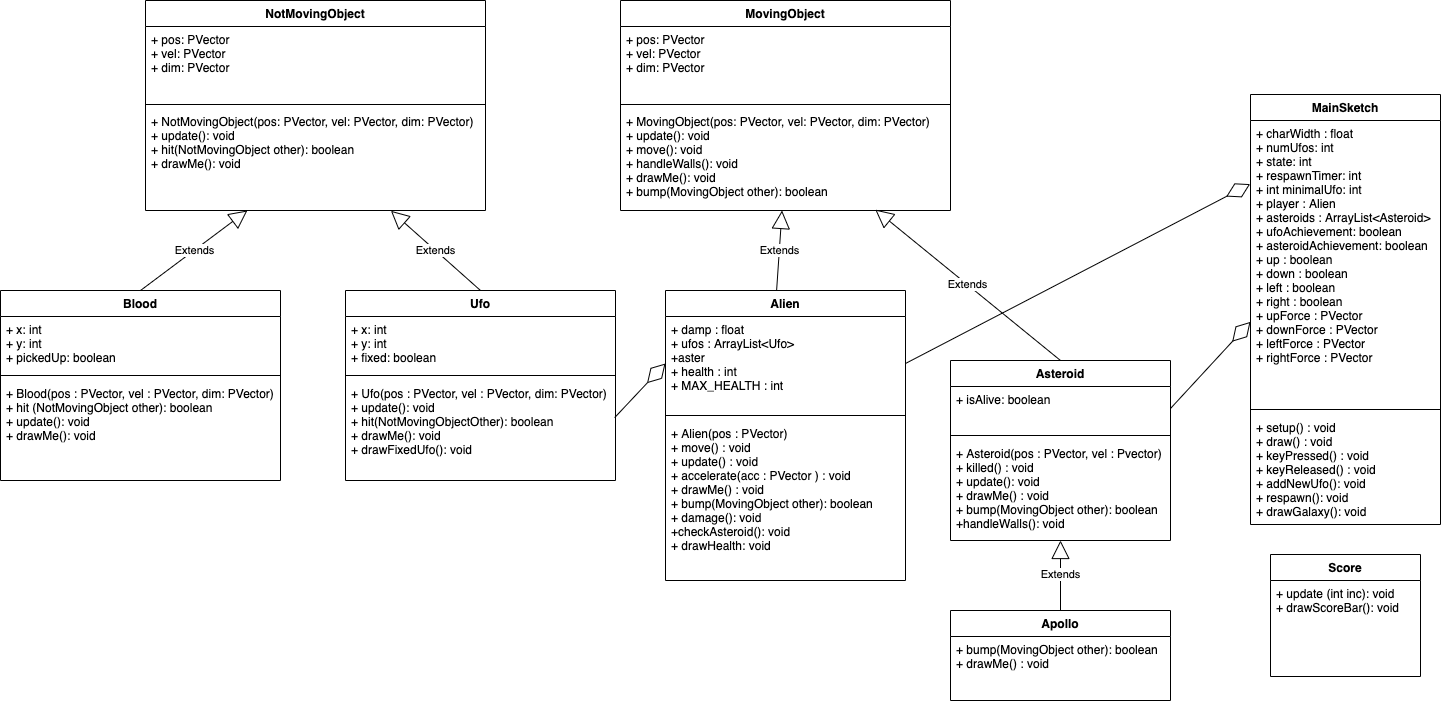

The diagram above was exported from draw.io. Its source (the exported page's mxGraphModel, read from the mxfile embedded in the PNG):
<mxGraphModel dx="1351" dy="799" grid="1" gridSize="10" guides="1" tooltips="1" connect="1" arrows="1" fold="1" page="1" pageScale="1" pageWidth="850" pageHeight="1100" math="0" shadow="0">
  <root>
    <mxCell id="0" />
    <mxCell id="1" parent="0" />
    <mxCell id="1FspTPDI8WhpWCIOlmym-1" value="Alien" style="swimlane;fontStyle=1;align=center;verticalAlign=top;childLayout=stackLayout;horizontal=1;startSize=26;horizontalStack=0;resizeParent=1;resizeParentMax=0;resizeLast=0;collapsible=1;marginBottom=0;" parent="1" vertex="1">
      <mxGeometry x="1115" y="370" width="240" height="290" as="geometry" />
    </mxCell>
    <mxCell id="1FspTPDI8WhpWCIOlmym-2" value="+ damp : float&#10;+ ufos : ArrayList&lt;Ufo&gt;&#10;+aster&#10;+ health : int&#10;+ MAX_HEALTH : int" style="text;strokeColor=none;fillColor=none;align=left;verticalAlign=top;spacingLeft=4;spacingRight=4;overflow=hidden;rotatable=0;points=[[0,0.5],[1,0.5]];portConstraint=eastwest;" parent="1FspTPDI8WhpWCIOlmym-1" vertex="1">
      <mxGeometry y="26" width="240" height="94" as="geometry" />
    </mxCell>
    <mxCell id="1FspTPDI8WhpWCIOlmym-3" value="" style="line;strokeWidth=1;fillColor=none;align=left;verticalAlign=middle;spacingTop=-1;spacingLeft=3;spacingRight=3;rotatable=0;labelPosition=right;points=[];portConstraint=eastwest;" parent="1FspTPDI8WhpWCIOlmym-1" vertex="1">
      <mxGeometry y="120" width="240" height="10" as="geometry" />
    </mxCell>
    <mxCell id="1FspTPDI8WhpWCIOlmym-4" value="+ Alien(pos : PVector)&#10;+ move() : void&#10;+ update() : void&#10;+ accelerate(acc : PVector ) : void&#10;+ drawMe() : void&#10;+ bump(MovingObject other): boolean&#10;+ damage(): void&#10;+checkAsteroid(): void&#10;+ drawHealth: void" style="text;strokeColor=none;fillColor=none;align=left;verticalAlign=top;spacingLeft=4;spacingRight=4;overflow=hidden;rotatable=0;points=[[0,0.5],[1,0.5]];portConstraint=eastwest;" parent="1FspTPDI8WhpWCIOlmym-1" vertex="1">
      <mxGeometry y="130" width="240" height="160" as="geometry" />
    </mxCell>
    <mxCell id="1FspTPDI8WhpWCIOlmym-5" value="Ufo" style="swimlane;fontStyle=1;align=center;verticalAlign=top;childLayout=stackLayout;horizontal=1;startSize=26;horizontalStack=0;resizeParent=1;resizeParentMax=0;resizeLast=0;collapsible=1;marginBottom=0;" parent="1" vertex="1">
      <mxGeometry x="795" y="370" width="270" height="190" as="geometry" />
    </mxCell>
    <mxCell id="1FspTPDI8WhpWCIOlmym-6" value="+ x: int&#10;+ y: int&#10;+ fixed: boolean&#10;" style="text;strokeColor=none;fillColor=none;align=left;verticalAlign=top;spacingLeft=4;spacingRight=4;overflow=hidden;rotatable=0;points=[[0,0.5],[1,0.5]];portConstraint=eastwest;" parent="1FspTPDI8WhpWCIOlmym-5" vertex="1">
      <mxGeometry y="26" width="270" height="54" as="geometry" />
    </mxCell>
    <mxCell id="1FspTPDI8WhpWCIOlmym-7" value="" style="line;strokeWidth=1;fillColor=none;align=left;verticalAlign=middle;spacingTop=-1;spacingLeft=3;spacingRight=3;rotatable=0;labelPosition=right;points=[];portConstraint=eastwest;" parent="1FspTPDI8WhpWCIOlmym-5" vertex="1">
      <mxGeometry y="80" width="270" height="10" as="geometry" />
    </mxCell>
    <mxCell id="1FspTPDI8WhpWCIOlmym-8" value="+ Ufo(pos : PVector, vel : PVector, dim: PVector)&#10;+ update(): void&#10;+ hit(NotMovingObjectOther): boolean&#10;+ drawMe(): void&#10;+ drawFixedUfo(): void&#10;" style="text;strokeColor=none;fillColor=none;align=left;verticalAlign=top;spacingLeft=4;spacingRight=4;overflow=hidden;rotatable=0;points=[[0,0.5],[1,0.5]];portConstraint=eastwest;" parent="1FspTPDI8WhpWCIOlmym-5" vertex="1">
      <mxGeometry y="90" width="270" height="100" as="geometry" />
    </mxCell>
    <mxCell id="1FspTPDI8WhpWCIOlmym-20" value="MainSketch" style="swimlane;fontStyle=1;align=center;verticalAlign=top;childLayout=stackLayout;horizontal=1;startSize=26;horizontalStack=0;resizeParent=1;resizeParentMax=0;resizeLast=0;collapsible=1;marginBottom=0;" parent="1" vertex="1">
      <mxGeometry x="1700" y="174" width="190" height="430" as="geometry" />
    </mxCell>
    <mxCell id="1FspTPDI8WhpWCIOlmym-21" value="+ charWidth : float&#10;+ numUfos: int&#10;+ state: int&#10;+ respawnTimer: int&#10;+ int minimalUfo: int&#10;+ player : Alien&#10;+ asteroids : ArrayList&lt;Asteroid&gt;&#10;+ ufoAchievement: boolean&#10;+ asteroidAchievement: boolean&#10;+ up : boolean&#10;+ down : boolean&#10;+ left : boolean&#10;+ right : boolean&#10;+ upForce : PVector&#10;+ downForce : PVector&#10;+ leftForce : PVector&#10;+ rightForce : PVector" style="text;strokeColor=none;fillColor=none;align=left;verticalAlign=top;spacingLeft=4;spacingRight=4;overflow=hidden;rotatable=0;points=[[0,0.5],[1,0.5]];portConstraint=eastwest;" parent="1FspTPDI8WhpWCIOlmym-20" vertex="1">
      <mxGeometry y="26" width="190" height="284" as="geometry" />
    </mxCell>
    <mxCell id="1FspTPDI8WhpWCIOlmym-22" value="" style="line;strokeWidth=1;fillColor=none;align=left;verticalAlign=middle;spacingTop=-1;spacingLeft=3;spacingRight=3;rotatable=0;labelPosition=right;points=[];portConstraint=eastwest;" parent="1FspTPDI8WhpWCIOlmym-20" vertex="1">
      <mxGeometry y="310" width="190" height="10" as="geometry" />
    </mxCell>
    <mxCell id="1FspTPDI8WhpWCIOlmym-23" value="+ setup() : void&#10;+ draw() : void&#10;+ keyPressed() : void&#10;+ keyReleased() : void&#10;+ addNewUfo(): void&#10;+ respawn(): void&#10;+ drawGalaxy(): void" style="text;strokeColor=none;fillColor=none;align=left;verticalAlign=top;spacingLeft=4;spacingRight=4;overflow=hidden;rotatable=0;points=[[0,0.5],[1,0.5]];portConstraint=eastwest;" parent="1FspTPDI8WhpWCIOlmym-20" vertex="1">
      <mxGeometry y="320" width="190" height="110" as="geometry" />
    </mxCell>
    <mxCell id="1FspTPDI8WhpWCIOlmym-24" value="MovingObject" style="swimlane;fontStyle=1;align=center;verticalAlign=top;childLayout=stackLayout;horizontal=1;startSize=26;horizontalStack=0;resizeParent=1;resizeParentMax=0;resizeLast=0;collapsible=1;marginBottom=0;" parent="1" vertex="1">
      <mxGeometry x="1070" y="80" width="330" height="210" as="geometry" />
    </mxCell>
    <mxCell id="1FspTPDI8WhpWCIOlmym-25" value="+ pos: PVector&#10;+ vel: PVector&#10;+ dim: PVector" style="text;strokeColor=none;fillColor=none;align=left;verticalAlign=top;spacingLeft=4;spacingRight=4;overflow=hidden;rotatable=0;points=[[0,0.5],[1,0.5]];portConstraint=eastwest;" parent="1FspTPDI8WhpWCIOlmym-24" vertex="1">
      <mxGeometry y="26" width="330" height="74" as="geometry" />
    </mxCell>
    <mxCell id="1FspTPDI8WhpWCIOlmym-26" value="" style="line;strokeWidth=1;fillColor=none;align=left;verticalAlign=middle;spacingTop=-1;spacingLeft=3;spacingRight=3;rotatable=0;labelPosition=right;points=[];portConstraint=eastwest;" parent="1FspTPDI8WhpWCIOlmym-24" vertex="1">
      <mxGeometry y="100" width="330" height="8" as="geometry" />
    </mxCell>
    <mxCell id="1FspTPDI8WhpWCIOlmym-27" value="+ MovingObject(pos: PVector, vel: PVector, dim: PVector)&#10;+ update(): void&#10;+ move(): void&#10;+ handleWalls(): void&#10;+ drawMe(): void&#10;+ bump(MovingObject other): boolean" style="text;strokeColor=none;fillColor=none;align=left;verticalAlign=top;spacingLeft=4;spacingRight=4;overflow=hidden;rotatable=0;points=[[0,0.5],[1,0.5]];portConstraint=eastwest;" parent="1FspTPDI8WhpWCIOlmym-24" vertex="1">
      <mxGeometry y="108" width="330" height="102" as="geometry" />
    </mxCell>
    <mxCell id="1FspTPDI8WhpWCIOlmym-31" value="Extends" style="endArrow=block;endSize=16;endFill=0;html=1;exitX=0.463;exitY=-0.001;exitDx=0;exitDy=0;exitPerimeter=0;" parent="1" source="1FspTPDI8WhpWCIOlmym-1" target="1FspTPDI8WhpWCIOlmym-27" edge="1">
      <mxGeometry width="160" relative="1" as="geometry">
        <mxPoint x="1065" y="390" as="sourcePoint" />
        <mxPoint x="1225" y="390" as="targetPoint" />
      </mxGeometry>
    </mxCell>
    <mxCell id="1FspTPDI8WhpWCIOlmym-32" value="Extends" style="endArrow=block;endSize=16;endFill=0;html=1;entryX=0.772;entryY=0.991;entryDx=0;entryDy=0;entryPerimeter=0;exitX=0.5;exitY=0;exitDx=0;exitDy=0;" parent="1" source="MglyX1a6V5cXsjY2pUjO-4" target="1FspTPDI8WhpWCIOlmym-27" edge="1">
      <mxGeometry width="160" relative="1" as="geometry">
        <mxPoint x="1505" y="330" as="sourcePoint" />
        <mxPoint x="1565" y="310" as="targetPoint" />
      </mxGeometry>
    </mxCell>
    <mxCell id="1FspTPDI8WhpWCIOlmym-54" value="" style="endArrow=diamondThin;endFill=0;endSize=24;html=1;exitX=0.997;exitY=0.371;exitDx=0;exitDy=0;exitPerimeter=0;entryX=0;entryY=0.5;entryDx=0;entryDy=0;" parent="1" source="1FspTPDI8WhpWCIOlmym-8" target="1FspTPDI8WhpWCIOlmym-2" edge="1">
      <mxGeometry width="160" relative="1" as="geometry">
        <mxPoint x="1185" y="410" as="sourcePoint" />
        <mxPoint x="1345" y="410" as="targetPoint" />
      </mxGeometry>
    </mxCell>
    <mxCell id="MglyX1a6V5cXsjY2pUjO-2" value="Score" style="swimlane;fontStyle=1;align=center;verticalAlign=top;childLayout=stackLayout;horizontal=1;startSize=26;horizontalStack=0;resizeParent=1;resizeParentMax=0;resizeLast=0;collapsible=1;marginBottom=0;" parent="1" vertex="1">
      <mxGeometry x="1720" y="634" width="150" height="122" as="geometry" />
    </mxCell>
    <mxCell id="MglyX1a6V5cXsjY2pUjO-3" value="+ update (int inc): void&#10;+ drawScoreBar(): void" style="text;strokeColor=none;fillColor=none;align=left;verticalAlign=top;spacingLeft=4;spacingRight=4;overflow=hidden;rotatable=0;points=[[0,0.5],[1,0.5]];portConstraint=eastwest;" parent="MglyX1a6V5cXsjY2pUjO-2" vertex="1">
      <mxGeometry y="26" width="150" height="96" as="geometry" />
    </mxCell>
    <mxCell id="MglyX1a6V5cXsjY2pUjO-4" value="Asteroid" style="swimlane;fontStyle=1;align=center;verticalAlign=top;childLayout=stackLayout;horizontal=1;startSize=26;horizontalStack=0;resizeParent=1;resizeParentMax=0;resizeLast=0;collapsible=1;marginBottom=0;" parent="1" vertex="1">
      <mxGeometry x="1400" y="440" width="220" height="180" as="geometry" />
    </mxCell>
    <mxCell id="MglyX1a6V5cXsjY2pUjO-5" value="+ isAlive: boolean&#10;" style="text;strokeColor=none;fillColor=none;align=left;verticalAlign=top;spacingLeft=4;spacingRight=4;overflow=hidden;rotatable=0;points=[[0,0.5],[1,0.5]];portConstraint=eastwest;" parent="MglyX1a6V5cXsjY2pUjO-4" vertex="1">
      <mxGeometry y="26" width="220" height="44" as="geometry" />
    </mxCell>
    <mxCell id="MglyX1a6V5cXsjY2pUjO-6" value="" style="line;strokeWidth=1;fillColor=none;align=left;verticalAlign=middle;spacingTop=-1;spacingLeft=3;spacingRight=3;rotatable=0;labelPosition=right;points=[];portConstraint=eastwest;" parent="MglyX1a6V5cXsjY2pUjO-4" vertex="1">
      <mxGeometry y="70" width="220" height="10" as="geometry" />
    </mxCell>
    <mxCell id="MglyX1a6V5cXsjY2pUjO-7" value="+ Asteroid(pos : PVector, vel : Pvector)&#10;+ killed() : void&#10;+ update(): void&#10;+ drawMe() : void&#10;+ bump(MovingObject other): boolean&#10;+handleWalls(): void" style="text;strokeColor=none;fillColor=none;align=left;verticalAlign=top;spacingLeft=4;spacingRight=4;overflow=hidden;rotatable=0;points=[[0,0.5],[1,0.5]];portConstraint=eastwest;" parent="MglyX1a6V5cXsjY2pUjO-4" vertex="1">
      <mxGeometry y="80" width="220" height="100" as="geometry" />
    </mxCell>
    <mxCell id="L1Hi14acNO76JaVJXln1-2" value="Apollo" style="swimlane;fontStyle=1;align=center;verticalAlign=top;childLayout=stackLayout;horizontal=1;startSize=26;horizontalStack=0;resizeParent=1;resizeParentMax=0;resizeLast=0;collapsible=1;marginBottom=0;" vertex="1" parent="1">
      <mxGeometry x="1400" y="690" width="220" height="90" as="geometry" />
    </mxCell>
    <mxCell id="L1Hi14acNO76JaVJXln1-5" value="+ bump(MovingObject other): boolean&#10;+ drawMe() : void&#10;" style="text;strokeColor=none;fillColor=none;align=left;verticalAlign=top;spacingLeft=4;spacingRight=4;overflow=hidden;rotatable=0;points=[[0,0.5],[1,0.5]];portConstraint=eastwest;" vertex="1" parent="L1Hi14acNO76JaVJXln1-2">
      <mxGeometry y="26" width="220" height="64" as="geometry" />
    </mxCell>
    <mxCell id="L1Hi14acNO76JaVJXln1-6" value="NotMovingObject" style="swimlane;fontStyle=1;align=center;verticalAlign=top;childLayout=stackLayout;horizontal=1;startSize=26;horizontalStack=0;resizeParent=1;resizeParentMax=0;resizeLast=0;collapsible=1;marginBottom=0;" vertex="1" parent="1">
      <mxGeometry x="595" y="80" width="340" height="210" as="geometry" />
    </mxCell>
    <mxCell id="L1Hi14acNO76JaVJXln1-7" value="+ pos: PVector&#10;+ vel: PVector&#10;+ dim: PVector" style="text;strokeColor=none;fillColor=none;align=left;verticalAlign=top;spacingLeft=4;spacingRight=4;overflow=hidden;rotatable=0;points=[[0,0.5],[1,0.5]];portConstraint=eastwest;" vertex="1" parent="L1Hi14acNO76JaVJXln1-6">
      <mxGeometry y="26" width="340" height="74" as="geometry" />
    </mxCell>
    <mxCell id="L1Hi14acNO76JaVJXln1-8" value="" style="line;strokeWidth=1;fillColor=none;align=left;verticalAlign=middle;spacingTop=-1;spacingLeft=3;spacingRight=3;rotatable=0;labelPosition=right;points=[];portConstraint=eastwest;" vertex="1" parent="L1Hi14acNO76JaVJXln1-6">
      <mxGeometry y="100" width="340" height="8" as="geometry" />
    </mxCell>
    <mxCell id="L1Hi14acNO76JaVJXln1-9" value="+ NotMovingObject(pos: PVector, vel: PVector, dim: PVector)&#10;+ update(): void&#10;+ hit(NotMovingObject other): boolean&#10;+ drawMe(): void&#10;" style="text;strokeColor=none;fillColor=none;align=left;verticalAlign=top;spacingLeft=4;spacingRight=4;overflow=hidden;rotatable=0;points=[[0,0.5],[1,0.5]];portConstraint=eastwest;" vertex="1" parent="L1Hi14acNO76JaVJXln1-6">
      <mxGeometry y="108" width="340" height="102" as="geometry" />
    </mxCell>
    <mxCell id="L1Hi14acNO76JaVJXln1-10" value="Blood" style="swimlane;fontStyle=1;align=center;verticalAlign=top;childLayout=stackLayout;horizontal=1;startSize=26;horizontalStack=0;resizeParent=1;resizeParentMax=0;resizeLast=0;collapsible=1;marginBottom=0;" vertex="1" parent="1">
      <mxGeometry x="450" y="370" width="280" height="190" as="geometry" />
    </mxCell>
    <mxCell id="L1Hi14acNO76JaVJXln1-11" value="+ x: int&#10;+ y: int&#10;+ pickedUp: boolean&#10;" style="text;strokeColor=none;fillColor=none;align=left;verticalAlign=top;spacingLeft=4;spacingRight=4;overflow=hidden;rotatable=0;points=[[0,0.5],[1,0.5]];portConstraint=eastwest;" vertex="1" parent="L1Hi14acNO76JaVJXln1-10">
      <mxGeometry y="26" width="280" height="54" as="geometry" />
    </mxCell>
    <mxCell id="L1Hi14acNO76JaVJXln1-12" value="" style="line;strokeWidth=1;fillColor=none;align=left;verticalAlign=middle;spacingTop=-1;spacingLeft=3;spacingRight=3;rotatable=0;labelPosition=right;points=[];portConstraint=eastwest;" vertex="1" parent="L1Hi14acNO76JaVJXln1-10">
      <mxGeometry y="80" width="280" height="10" as="geometry" />
    </mxCell>
    <mxCell id="L1Hi14acNO76JaVJXln1-13" value="+ Blood(pos : PVector, vel : PVector, dim: PVector)&#10;+ hit (NotMovingObject other): boolean&#10;+ update(): void&#10;+ drawMe(): void&#10;&#10;" style="text;strokeColor=none;fillColor=none;align=left;verticalAlign=top;spacingLeft=4;spacingRight=4;overflow=hidden;rotatable=0;points=[[0,0.5],[1,0.5]];portConstraint=eastwest;" vertex="1" parent="L1Hi14acNO76JaVJXln1-10">
      <mxGeometry y="90" width="280" height="100" as="geometry" />
    </mxCell>
    <mxCell id="L1Hi14acNO76JaVJXln1-14" value="Extends" style="endArrow=block;endSize=16;endFill=0;html=1;exitX=0.5;exitY=0;exitDx=0;exitDy=0;" edge="1" parent="1" source="L1Hi14acNO76JaVJXln1-10" target="L1Hi14acNO76JaVJXln1-9">
      <mxGeometry width="160" relative="1" as="geometry">
        <mxPoint x="1236.12" y="379.70000000000005" as="sourcePoint" />
        <mxPoint x="690" y="291" as="targetPoint" />
      </mxGeometry>
    </mxCell>
    <mxCell id="L1Hi14acNO76JaVJXln1-15" value="Extends" style="endArrow=block;endSize=16;endFill=0;html=1;exitX=0.5;exitY=0;exitDx=0;exitDy=0;" edge="1" parent="1" source="1FspTPDI8WhpWCIOlmym-5">
      <mxGeometry width="160" relative="1" as="geometry">
        <mxPoint x="834.9999999999999" y="370" as="sourcePoint" />
        <mxPoint x="840.4149655700077" y="290.3" as="targetPoint" />
      </mxGeometry>
    </mxCell>
    <mxCell id="L1Hi14acNO76JaVJXln1-16" value="" style="endArrow=diamondThin;endFill=0;endSize=24;html=1;exitX=1;exitY=0.5;exitDx=0;exitDy=0;entryX=0;entryY=0.709;entryDx=0;entryDy=0;entryPerimeter=0;" edge="1" parent="1" source="MglyX1a6V5cXsjY2pUjO-5" target="1FspTPDI8WhpWCIOlmym-21">
      <mxGeometry width="160" relative="1" as="geometry">
        <mxPoint x="1084.16" y="507.10000000000014" as="sourcePoint" />
        <mxPoint x="1125" y="458" as="targetPoint" />
      </mxGeometry>
    </mxCell>
    <mxCell id="L1Hi14acNO76JaVJXln1-17" value="" style="endArrow=diamondThin;endFill=0;endSize=24;html=1;exitX=1;exitY=0.5;exitDx=0;exitDy=0;entryX=-0.002;entryY=0.224;entryDx=0;entryDy=0;entryPerimeter=0;" edge="1" parent="1" source="1FspTPDI8WhpWCIOlmym-2" target="1FspTPDI8WhpWCIOlmym-21">
      <mxGeometry width="160" relative="1" as="geometry">
        <mxPoint x="1094.16" y="517.1000000000001" as="sourcePoint" />
        <mxPoint x="1135" y="468" as="targetPoint" />
      </mxGeometry>
    </mxCell>
    <mxCell id="L1Hi14acNO76JaVJXln1-18" value="Extends" style="endArrow=block;endSize=16;endFill=0;html=1;exitX=0.5;exitY=0;exitDx=0;exitDy=0;" edge="1" parent="1" source="L1Hi14acNO76JaVJXln1-2">
      <mxGeometry width="160" relative="1" as="geometry">
        <mxPoint x="1251.12" y="349.70000000000005" as="sourcePoint" />
        <mxPoint x="1510" y="620" as="targetPoint" />
      </mxGeometry>
    </mxCell>
  </root>
</mxGraphModel>